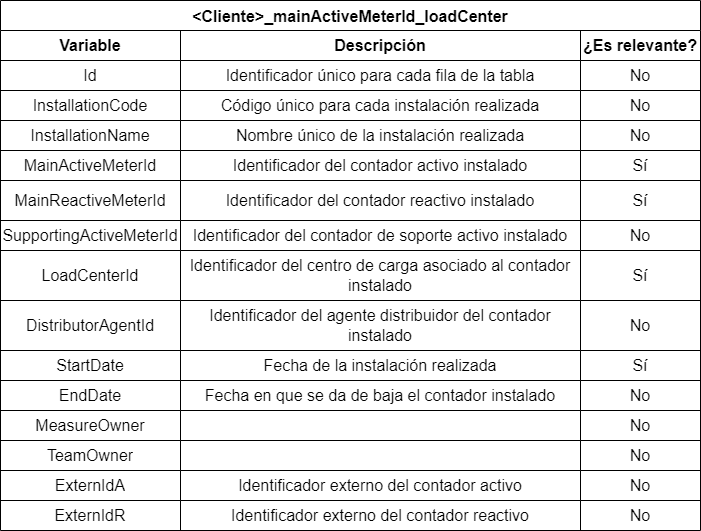

The diagram above was exported from draw.io. Its source (the exported page's mxGraphModel, read from the mxfile embedded in the PNG):
<mxGraphModel dx="1434" dy="844" grid="1" gridSize="10" guides="1" tooltips="1" connect="1" arrows="1" fold="1" page="1" pageScale="1" pageWidth="827" pageHeight="1169" background="#ffffff" math="0" shadow="0">
  <root>
    <mxCell id="0" />
    <mxCell id="1" parent="0" />
    <mxCell id="xwupHt_gFXkxOeCB414Q-1" value="&lt;Cliente&gt;_mainActiveMeterId_loadCenter" style="shape=table;startSize=30;container=1;collapsible=0;childLayout=tableLayout;strokeColor=default;fontSize=16;fontStyle=1" parent="1" vertex="1">
      <mxGeometry x="110" y="230" width="700" height="530" as="geometry" />
    </mxCell>
    <mxCell id="xwupHt_gFXkxOeCB414Q-2" value="" style="shape=tableRow;horizontal=0;startSize=0;swimlaneHead=0;swimlaneBody=0;strokeColor=inherit;top=0;left=0;bottom=0;right=0;collapsible=0;dropTarget=0;fillColor=none;points=[[0,0.5],[1,0.5]];portConstraint=eastwest;fontSize=16;" parent="xwupHt_gFXkxOeCB414Q-1" vertex="1">
      <mxGeometry y="30" width="700" height="30" as="geometry" />
    </mxCell>
    <mxCell id="xwupHt_gFXkxOeCB414Q-4" value="&lt;b&gt;Variable&lt;/b&gt;" style="shape=partialRectangle;html=1;whiteSpace=wrap;connectable=0;strokeColor=inherit;overflow=hidden;fillColor=none;top=0;left=0;bottom=0;right=0;pointerEvents=1;fontSize=16;" parent="xwupHt_gFXkxOeCB414Q-2" vertex="1">
      <mxGeometry width="180" height="30" as="geometry">
        <mxRectangle width="180" height="30" as="alternateBounds" />
      </mxGeometry>
    </mxCell>
    <mxCell id="xwupHt_gFXkxOeCB414Q-5" value="&lt;b&gt;Descripción&lt;/b&gt;" style="shape=partialRectangle;html=1;whiteSpace=wrap;connectable=0;strokeColor=inherit;overflow=hidden;fillColor=none;top=0;left=0;bottom=0;right=0;pointerEvents=1;fontSize=16;" parent="xwupHt_gFXkxOeCB414Q-2" vertex="1">
      <mxGeometry x="180" width="400" height="30" as="geometry">
        <mxRectangle width="400" height="30" as="alternateBounds" />
      </mxGeometry>
    </mxCell>
    <mxCell id="xwupHt_gFXkxOeCB414Q-23" value="&lt;b&gt;¿Es relevante?&lt;/b&gt;" style="shape=partialRectangle;html=1;whiteSpace=wrap;connectable=0;strokeColor=inherit;overflow=hidden;fillColor=none;top=0;left=0;bottom=0;right=0;pointerEvents=1;fontSize=16;" parent="xwupHt_gFXkxOeCB414Q-2" vertex="1">
      <mxGeometry x="580" width="120" height="30" as="geometry">
        <mxRectangle width="120" height="30" as="alternateBounds" />
      </mxGeometry>
    </mxCell>
    <mxCell id="xwupHt_gFXkxOeCB414Q-6" value="" style="shape=tableRow;horizontal=0;startSize=0;swimlaneHead=0;swimlaneBody=0;strokeColor=inherit;top=0;left=0;bottom=0;right=0;collapsible=0;dropTarget=0;fillColor=none;points=[[0,0.5],[1,0.5]];portConstraint=eastwest;fontSize=16;" parent="xwupHt_gFXkxOeCB414Q-1" vertex="1">
      <mxGeometry y="60" width="700" height="30" as="geometry" />
    </mxCell>
    <mxCell id="xwupHt_gFXkxOeCB414Q-8" value="Id" style="shape=partialRectangle;html=1;whiteSpace=wrap;connectable=0;strokeColor=inherit;overflow=hidden;fillColor=none;top=0;left=0;bottom=0;right=0;pointerEvents=1;fontSize=16;" parent="xwupHt_gFXkxOeCB414Q-6" vertex="1">
      <mxGeometry width="180" height="30" as="geometry">
        <mxRectangle width="180" height="30" as="alternateBounds" />
      </mxGeometry>
    </mxCell>
    <mxCell id="xwupHt_gFXkxOeCB414Q-9" value="Identificador único para cada fila de la tabla" style="shape=partialRectangle;html=1;whiteSpace=wrap;connectable=0;strokeColor=inherit;overflow=hidden;fillColor=none;top=0;left=0;bottom=0;right=0;pointerEvents=1;fontSize=16;" parent="xwupHt_gFXkxOeCB414Q-6" vertex="1">
      <mxGeometry x="180" width="400" height="30" as="geometry">
        <mxRectangle width="400" height="30" as="alternateBounds" />
      </mxGeometry>
    </mxCell>
    <mxCell id="xwupHt_gFXkxOeCB414Q-24" value="No" style="shape=partialRectangle;html=1;whiteSpace=wrap;connectable=0;strokeColor=inherit;overflow=hidden;fillColor=none;top=0;left=0;bottom=0;right=0;pointerEvents=1;fontSize=16;" parent="xwupHt_gFXkxOeCB414Q-6" vertex="1">
      <mxGeometry x="580" width="120" height="30" as="geometry">
        <mxRectangle width="120" height="30" as="alternateBounds" />
      </mxGeometry>
    </mxCell>
    <mxCell id="xwupHt_gFXkxOeCB414Q-10" value="" style="shape=tableRow;horizontal=0;startSize=0;swimlaneHead=0;swimlaneBody=0;strokeColor=inherit;top=0;left=0;bottom=0;right=0;collapsible=0;dropTarget=0;fillColor=none;points=[[0,0.5],[1,0.5]];portConstraint=eastwest;fontSize=16;" parent="xwupHt_gFXkxOeCB414Q-1" vertex="1">
      <mxGeometry y="90" width="700" height="30" as="geometry" />
    </mxCell>
    <mxCell id="xwupHt_gFXkxOeCB414Q-12" value="InstallationCode" style="shape=partialRectangle;html=1;whiteSpace=wrap;connectable=0;strokeColor=inherit;overflow=hidden;fillColor=none;top=0;left=0;bottom=0;right=0;pointerEvents=1;fontSize=16;" parent="xwupHt_gFXkxOeCB414Q-10" vertex="1">
      <mxGeometry width="180" height="30" as="geometry">
        <mxRectangle width="180" height="30" as="alternateBounds" />
      </mxGeometry>
    </mxCell>
    <mxCell id="xwupHt_gFXkxOeCB414Q-13" value="Código único para cada instalación realizada" style="shape=partialRectangle;html=1;whiteSpace=wrap;connectable=0;strokeColor=inherit;overflow=hidden;fillColor=none;top=0;left=0;bottom=0;right=0;pointerEvents=1;fontSize=16;" parent="xwupHt_gFXkxOeCB414Q-10" vertex="1">
      <mxGeometry x="180" width="400" height="30" as="geometry">
        <mxRectangle width="400" height="30" as="alternateBounds" />
      </mxGeometry>
    </mxCell>
    <mxCell id="xwupHt_gFXkxOeCB414Q-25" value="No" style="shape=partialRectangle;html=1;whiteSpace=wrap;connectable=0;strokeColor=inherit;overflow=hidden;fillColor=none;top=0;left=0;bottom=0;right=0;pointerEvents=1;fontSize=16;" parent="xwupHt_gFXkxOeCB414Q-10" vertex="1">
      <mxGeometry x="580" width="120" height="30" as="geometry">
        <mxRectangle width="120" height="30" as="alternateBounds" />
      </mxGeometry>
    </mxCell>
    <mxCell id="xwupHt_gFXkxOeCB414Q-20" style="shape=tableRow;horizontal=0;startSize=0;swimlaneHead=0;swimlaneBody=0;strokeColor=inherit;top=0;left=0;bottom=0;right=0;collapsible=0;dropTarget=0;fillColor=none;points=[[0,0.5],[1,0.5]];portConstraint=eastwest;fontSize=16;" parent="xwupHt_gFXkxOeCB414Q-1" vertex="1">
      <mxGeometry y="120" width="700" height="30" as="geometry" />
    </mxCell>
    <mxCell id="xwupHt_gFXkxOeCB414Q-21" value="InstallationName" style="shape=partialRectangle;html=1;whiteSpace=wrap;connectable=0;strokeColor=inherit;overflow=hidden;fillColor=none;top=0;left=0;bottom=0;right=0;pointerEvents=1;fontSize=16;" parent="xwupHt_gFXkxOeCB414Q-20" vertex="1">
      <mxGeometry width="180" height="30" as="geometry">
        <mxRectangle width="180" height="30" as="alternateBounds" />
      </mxGeometry>
    </mxCell>
    <mxCell id="xwupHt_gFXkxOeCB414Q-22" value="Nombre único de la instalación realizada" style="shape=partialRectangle;html=1;whiteSpace=wrap;connectable=0;strokeColor=inherit;overflow=hidden;fillColor=none;top=0;left=0;bottom=0;right=0;pointerEvents=1;fontSize=16;" parent="xwupHt_gFXkxOeCB414Q-20" vertex="1">
      <mxGeometry x="180" width="400" height="30" as="geometry">
        <mxRectangle width="400" height="30" as="alternateBounds" />
      </mxGeometry>
    </mxCell>
    <mxCell id="xwupHt_gFXkxOeCB414Q-26" value="No" style="shape=partialRectangle;html=1;whiteSpace=wrap;connectable=0;strokeColor=inherit;overflow=hidden;fillColor=none;top=0;left=0;bottom=0;right=0;pointerEvents=1;fontSize=16;" parent="xwupHt_gFXkxOeCB414Q-20" vertex="1">
      <mxGeometry x="580" width="120" height="30" as="geometry">
        <mxRectangle width="120" height="30" as="alternateBounds" />
      </mxGeometry>
    </mxCell>
    <mxCell id="xwupHt_gFXkxOeCB414Q-17" style="shape=tableRow;horizontal=0;startSize=0;swimlaneHead=0;swimlaneBody=0;strokeColor=inherit;top=0;left=0;bottom=0;right=0;collapsible=0;dropTarget=0;fillColor=none;points=[[0,0.5],[1,0.5]];portConstraint=eastwest;fontSize=16;" parent="xwupHt_gFXkxOeCB414Q-1" vertex="1">
      <mxGeometry y="150" width="700" height="30" as="geometry" />
    </mxCell>
    <mxCell id="xwupHt_gFXkxOeCB414Q-18" value="MainActiveMeterId" style="shape=partialRectangle;html=1;whiteSpace=wrap;connectable=0;strokeColor=inherit;overflow=hidden;fillColor=none;top=0;left=0;bottom=0;right=0;pointerEvents=1;fontSize=16;" parent="xwupHt_gFXkxOeCB414Q-17" vertex="1">
      <mxGeometry width="180" height="30" as="geometry">
        <mxRectangle width="180" height="30" as="alternateBounds" />
      </mxGeometry>
    </mxCell>
    <mxCell id="xwupHt_gFXkxOeCB414Q-19" value="Identificador del contador activo instalado" style="shape=partialRectangle;html=1;whiteSpace=wrap;connectable=0;strokeColor=inherit;overflow=hidden;fillColor=none;top=0;left=0;bottom=0;right=0;pointerEvents=1;fontSize=16;" parent="xwupHt_gFXkxOeCB414Q-17" vertex="1">
      <mxGeometry x="180" width="400" height="30" as="geometry">
        <mxRectangle width="400" height="30" as="alternateBounds" />
      </mxGeometry>
    </mxCell>
    <mxCell id="xwupHt_gFXkxOeCB414Q-27" value="Sí" style="shape=partialRectangle;html=1;whiteSpace=wrap;connectable=0;strokeColor=inherit;overflow=hidden;fillColor=none;top=0;left=0;bottom=0;right=0;pointerEvents=1;fontSize=16;" parent="xwupHt_gFXkxOeCB414Q-17" vertex="1">
      <mxGeometry x="580" width="120" height="30" as="geometry">
        <mxRectangle width="120" height="30" as="alternateBounds" />
      </mxGeometry>
    </mxCell>
    <mxCell id="xwupHt_gFXkxOeCB414Q-14" style="shape=tableRow;horizontal=0;startSize=0;swimlaneHead=0;swimlaneBody=0;strokeColor=inherit;top=0;left=0;bottom=0;right=0;collapsible=0;dropTarget=0;fillColor=none;points=[[0,0.5],[1,0.5]];portConstraint=eastwest;fontSize=16;" parent="xwupHt_gFXkxOeCB414Q-1" vertex="1">
      <mxGeometry y="180" width="700" height="40" as="geometry" />
    </mxCell>
    <mxCell id="xwupHt_gFXkxOeCB414Q-15" value="MainReactiveMeterId" style="shape=partialRectangle;html=1;whiteSpace=wrap;connectable=0;strokeColor=inherit;overflow=hidden;fillColor=none;top=0;left=0;bottom=0;right=0;pointerEvents=1;fontSize=16;" parent="xwupHt_gFXkxOeCB414Q-14" vertex="1">
      <mxGeometry width="180" height="40" as="geometry">
        <mxRectangle width="180" height="40" as="alternateBounds" />
      </mxGeometry>
    </mxCell>
    <mxCell id="xwupHt_gFXkxOeCB414Q-16" value="Identificador del contador reactivo instalado" style="shape=partialRectangle;html=1;whiteSpace=wrap;connectable=0;strokeColor=inherit;overflow=hidden;fillColor=none;top=0;left=0;bottom=0;right=0;pointerEvents=1;fontSize=16;" parent="xwupHt_gFXkxOeCB414Q-14" vertex="1">
      <mxGeometry x="180" width="400" height="40" as="geometry">
        <mxRectangle width="400" height="40" as="alternateBounds" />
      </mxGeometry>
    </mxCell>
    <mxCell id="xwupHt_gFXkxOeCB414Q-28" value="Sí" style="shape=partialRectangle;html=1;whiteSpace=wrap;connectable=0;strokeColor=inherit;overflow=hidden;fillColor=none;top=0;left=0;bottom=0;right=0;pointerEvents=1;fontSize=16;" parent="xwupHt_gFXkxOeCB414Q-14" vertex="1">
      <mxGeometry x="580" width="120" height="40" as="geometry">
        <mxRectangle width="120" height="40" as="alternateBounds" />
      </mxGeometry>
    </mxCell>
    <mxCell id="xwupHt_gFXkxOeCB414Q-29" style="shape=tableRow;horizontal=0;startSize=0;swimlaneHead=0;swimlaneBody=0;strokeColor=inherit;top=0;left=0;bottom=0;right=0;collapsible=0;dropTarget=0;fillColor=none;points=[[0,0.5],[1,0.5]];portConstraint=eastwest;fontSize=16;" parent="xwupHt_gFXkxOeCB414Q-1" vertex="1">
      <mxGeometry y="220" width="700" height="30" as="geometry" />
    </mxCell>
    <mxCell id="xwupHt_gFXkxOeCB414Q-30" value="SupportingActiveMeterId" style="shape=partialRectangle;html=1;whiteSpace=wrap;connectable=0;strokeColor=inherit;overflow=hidden;fillColor=none;top=0;left=0;bottom=0;right=0;pointerEvents=1;fontSize=16;" parent="xwupHt_gFXkxOeCB414Q-29" vertex="1">
      <mxGeometry width="180" height="30" as="geometry">
        <mxRectangle width="180" height="30" as="alternateBounds" />
      </mxGeometry>
    </mxCell>
    <mxCell id="xwupHt_gFXkxOeCB414Q-31" value="Identificador del contador de soporte activo instalado" style="shape=partialRectangle;html=1;whiteSpace=wrap;connectable=0;strokeColor=inherit;overflow=hidden;fillColor=none;top=0;left=0;bottom=0;right=0;pointerEvents=1;fontSize=16;" parent="xwupHt_gFXkxOeCB414Q-29" vertex="1">
      <mxGeometry x="180" width="400" height="30" as="geometry">
        <mxRectangle width="400" height="30" as="alternateBounds" />
      </mxGeometry>
    </mxCell>
    <mxCell id="xwupHt_gFXkxOeCB414Q-32" value="No" style="shape=partialRectangle;html=1;whiteSpace=wrap;connectable=0;strokeColor=inherit;overflow=hidden;fillColor=none;top=0;left=0;bottom=0;right=0;pointerEvents=1;fontSize=16;" parent="xwupHt_gFXkxOeCB414Q-29" vertex="1">
      <mxGeometry x="580" width="120" height="30" as="geometry">
        <mxRectangle width="120" height="30" as="alternateBounds" />
      </mxGeometry>
    </mxCell>
    <mxCell id="xwupHt_gFXkxOeCB414Q-37" style="shape=tableRow;horizontal=0;startSize=0;swimlaneHead=0;swimlaneBody=0;strokeColor=inherit;top=0;left=0;bottom=0;right=0;collapsible=0;dropTarget=0;fillColor=none;points=[[0,0.5],[1,0.5]];portConstraint=eastwest;fontSize=16;" parent="xwupHt_gFXkxOeCB414Q-1" vertex="1">
      <mxGeometry y="250" width="700" height="50" as="geometry" />
    </mxCell>
    <mxCell id="xwupHt_gFXkxOeCB414Q-38" value="LoadCenterId" style="shape=partialRectangle;html=1;whiteSpace=wrap;connectable=0;strokeColor=inherit;overflow=hidden;fillColor=none;top=0;left=0;bottom=0;right=0;pointerEvents=1;fontSize=16;" parent="xwupHt_gFXkxOeCB414Q-37" vertex="1">
      <mxGeometry width="180" height="50" as="geometry">
        <mxRectangle width="180" height="50" as="alternateBounds" />
      </mxGeometry>
    </mxCell>
    <mxCell id="xwupHt_gFXkxOeCB414Q-39" value="Identificador del centro de carga asociado al contador instalado" style="shape=partialRectangle;html=1;whiteSpace=wrap;connectable=0;strokeColor=inherit;overflow=hidden;fillColor=none;top=0;left=0;bottom=0;right=0;pointerEvents=1;fontSize=16;" parent="xwupHt_gFXkxOeCB414Q-37" vertex="1">
      <mxGeometry x="180" width="400" height="50" as="geometry">
        <mxRectangle width="400" height="50" as="alternateBounds" />
      </mxGeometry>
    </mxCell>
    <mxCell id="xwupHt_gFXkxOeCB414Q-40" value="Sí" style="shape=partialRectangle;html=1;whiteSpace=wrap;connectable=0;strokeColor=inherit;overflow=hidden;fillColor=none;top=0;left=0;bottom=0;right=0;pointerEvents=1;fontSize=16;" parent="xwupHt_gFXkxOeCB414Q-37" vertex="1">
      <mxGeometry x="580" width="120" height="50" as="geometry">
        <mxRectangle width="120" height="50" as="alternateBounds" />
      </mxGeometry>
    </mxCell>
    <mxCell id="xwupHt_gFXkxOeCB414Q-33" style="shape=tableRow;horizontal=0;startSize=0;swimlaneHead=0;swimlaneBody=0;strokeColor=inherit;top=0;left=0;bottom=0;right=0;collapsible=0;dropTarget=0;fillColor=none;points=[[0,0.5],[1,0.5]];portConstraint=eastwest;fontSize=16;" parent="xwupHt_gFXkxOeCB414Q-1" vertex="1">
      <mxGeometry y="300" width="700" height="50" as="geometry" />
    </mxCell>
    <mxCell id="xwupHt_gFXkxOeCB414Q-34" value="DistributorAgentId" style="shape=partialRectangle;html=1;whiteSpace=wrap;connectable=0;strokeColor=inherit;overflow=hidden;fillColor=none;top=0;left=0;bottom=0;right=0;pointerEvents=1;fontSize=16;" parent="xwupHt_gFXkxOeCB414Q-33" vertex="1">
      <mxGeometry width="180" height="50" as="geometry">
        <mxRectangle width="180" height="50" as="alternateBounds" />
      </mxGeometry>
    </mxCell>
    <mxCell id="xwupHt_gFXkxOeCB414Q-35" value="Identificador del agente distribuidor del contador instalado" style="shape=partialRectangle;html=1;whiteSpace=wrap;connectable=0;strokeColor=inherit;overflow=hidden;fillColor=none;top=0;left=0;bottom=0;right=0;pointerEvents=1;fontSize=16;" parent="xwupHt_gFXkxOeCB414Q-33" vertex="1">
      <mxGeometry x="180" width="400" height="50" as="geometry">
        <mxRectangle width="400" height="50" as="alternateBounds" />
      </mxGeometry>
    </mxCell>
    <mxCell id="xwupHt_gFXkxOeCB414Q-36" value="No" style="shape=partialRectangle;html=1;whiteSpace=wrap;connectable=0;strokeColor=inherit;overflow=hidden;fillColor=none;top=0;left=0;bottom=0;right=0;pointerEvents=1;fontSize=16;" parent="xwupHt_gFXkxOeCB414Q-33" vertex="1">
      <mxGeometry x="580" width="120" height="50" as="geometry">
        <mxRectangle width="120" height="50" as="alternateBounds" />
      </mxGeometry>
    </mxCell>
    <mxCell id="xwupHt_gFXkxOeCB414Q-41" style="shape=tableRow;horizontal=0;startSize=0;swimlaneHead=0;swimlaneBody=0;strokeColor=inherit;top=0;left=0;bottom=0;right=0;collapsible=0;dropTarget=0;fillColor=none;points=[[0,0.5],[1,0.5]];portConstraint=eastwest;fontSize=16;" parent="xwupHt_gFXkxOeCB414Q-1" vertex="1">
      <mxGeometry y="350" width="700" height="30" as="geometry" />
    </mxCell>
    <mxCell id="xwupHt_gFXkxOeCB414Q-42" value="StartDate" style="shape=partialRectangle;html=1;whiteSpace=wrap;connectable=0;strokeColor=inherit;overflow=hidden;fillColor=none;top=0;left=0;bottom=0;right=0;pointerEvents=1;fontSize=16;" parent="xwupHt_gFXkxOeCB414Q-41" vertex="1">
      <mxGeometry width="180" height="30" as="geometry">
        <mxRectangle width="180" height="30" as="alternateBounds" />
      </mxGeometry>
    </mxCell>
    <mxCell id="xwupHt_gFXkxOeCB414Q-43" value="Fecha de la instalación realizada" style="shape=partialRectangle;html=1;whiteSpace=wrap;connectable=0;strokeColor=inherit;overflow=hidden;fillColor=none;top=0;left=0;bottom=0;right=0;pointerEvents=1;fontSize=16;" parent="xwupHt_gFXkxOeCB414Q-41" vertex="1">
      <mxGeometry x="180" width="400" height="30" as="geometry">
        <mxRectangle width="400" height="30" as="alternateBounds" />
      </mxGeometry>
    </mxCell>
    <mxCell id="xwupHt_gFXkxOeCB414Q-44" value="Sí" style="shape=partialRectangle;html=1;whiteSpace=wrap;connectable=0;strokeColor=inherit;overflow=hidden;fillColor=none;top=0;left=0;bottom=0;right=0;pointerEvents=1;fontSize=16;" parent="xwupHt_gFXkxOeCB414Q-41" vertex="1">
      <mxGeometry x="580" width="120" height="30" as="geometry">
        <mxRectangle width="120" height="30" as="alternateBounds" />
      </mxGeometry>
    </mxCell>
    <mxCell id="xwupHt_gFXkxOeCB414Q-45" style="shape=tableRow;horizontal=0;startSize=0;swimlaneHead=0;swimlaneBody=0;strokeColor=inherit;top=0;left=0;bottom=0;right=0;collapsible=0;dropTarget=0;fillColor=none;points=[[0,0.5],[1,0.5]];portConstraint=eastwest;fontSize=16;" parent="xwupHt_gFXkxOeCB414Q-1" vertex="1">
      <mxGeometry y="380" width="700" height="30" as="geometry" />
    </mxCell>
    <mxCell id="xwupHt_gFXkxOeCB414Q-46" value="EndDate" style="shape=partialRectangle;html=1;whiteSpace=wrap;connectable=0;strokeColor=inherit;overflow=hidden;fillColor=none;top=0;left=0;bottom=0;right=0;pointerEvents=1;fontSize=16;" parent="xwupHt_gFXkxOeCB414Q-45" vertex="1">
      <mxGeometry width="180" height="30" as="geometry">
        <mxRectangle width="180" height="30" as="alternateBounds" />
      </mxGeometry>
    </mxCell>
    <mxCell id="xwupHt_gFXkxOeCB414Q-47" value="Fecha en que se da de baja el contador instalado" style="shape=partialRectangle;html=1;whiteSpace=wrap;connectable=0;strokeColor=inherit;overflow=hidden;fillColor=none;top=0;left=0;bottom=0;right=0;pointerEvents=1;fontSize=16;" parent="xwupHt_gFXkxOeCB414Q-45" vertex="1">
      <mxGeometry x="180" width="400" height="30" as="geometry">
        <mxRectangle width="400" height="30" as="alternateBounds" />
      </mxGeometry>
    </mxCell>
    <mxCell id="xwupHt_gFXkxOeCB414Q-48" value="No" style="shape=partialRectangle;html=1;whiteSpace=wrap;connectable=0;strokeColor=inherit;overflow=hidden;fillColor=none;top=0;left=0;bottom=0;right=0;pointerEvents=1;fontSize=16;" parent="xwupHt_gFXkxOeCB414Q-45" vertex="1">
      <mxGeometry x="580" width="120" height="30" as="geometry">
        <mxRectangle width="120" height="30" as="alternateBounds" />
      </mxGeometry>
    </mxCell>
    <mxCell id="xQ0z2iuMlxd4oTNPHWG3-35" style="shape=tableRow;horizontal=0;startSize=0;swimlaneHead=0;swimlaneBody=0;strokeColor=inherit;top=0;left=0;bottom=0;right=0;collapsible=0;dropTarget=0;fillColor=none;points=[[0,0.5],[1,0.5]];portConstraint=eastwest;fontSize=16;" parent="xwupHt_gFXkxOeCB414Q-1" vertex="1">
      <mxGeometry y="410" width="700" height="30" as="geometry" />
    </mxCell>
    <mxCell id="xQ0z2iuMlxd4oTNPHWG3-36" value="MeasureOwner" style="shape=partialRectangle;html=1;whiteSpace=wrap;connectable=0;strokeColor=inherit;overflow=hidden;fillColor=none;top=0;left=0;bottom=0;right=0;pointerEvents=1;fontSize=16;" parent="xQ0z2iuMlxd4oTNPHWG3-35" vertex="1">
      <mxGeometry width="180" height="30" as="geometry">
        <mxRectangle width="180" height="30" as="alternateBounds" />
      </mxGeometry>
    </mxCell>
    <mxCell id="xQ0z2iuMlxd4oTNPHWG3-37" style="shape=partialRectangle;html=1;whiteSpace=wrap;connectable=0;strokeColor=inherit;overflow=hidden;fillColor=none;top=0;left=0;bottom=0;right=0;pointerEvents=1;fontSize=16;" parent="xQ0z2iuMlxd4oTNPHWG3-35" vertex="1">
      <mxGeometry x="180" width="400" height="30" as="geometry">
        <mxRectangle width="400" height="30" as="alternateBounds" />
      </mxGeometry>
    </mxCell>
    <mxCell id="xQ0z2iuMlxd4oTNPHWG3-38" value="No" style="shape=partialRectangle;html=1;whiteSpace=wrap;connectable=0;strokeColor=inherit;overflow=hidden;fillColor=none;top=0;left=0;bottom=0;right=0;pointerEvents=1;fontSize=16;" parent="xQ0z2iuMlxd4oTNPHWG3-35" vertex="1">
      <mxGeometry x="580" width="120" height="30" as="geometry">
        <mxRectangle width="120" height="30" as="alternateBounds" />
      </mxGeometry>
    </mxCell>
    <mxCell id="xQ0z2iuMlxd4oTNPHWG3-31" style="shape=tableRow;horizontal=0;startSize=0;swimlaneHead=0;swimlaneBody=0;strokeColor=inherit;top=0;left=0;bottom=0;right=0;collapsible=0;dropTarget=0;fillColor=none;points=[[0,0.5],[1,0.5]];portConstraint=eastwest;fontSize=16;" parent="xwupHt_gFXkxOeCB414Q-1" vertex="1">
      <mxGeometry y="440" width="700" height="30" as="geometry" />
    </mxCell>
    <mxCell id="xQ0z2iuMlxd4oTNPHWG3-32" value="TeamOwner" style="shape=partialRectangle;html=1;whiteSpace=wrap;connectable=0;strokeColor=inherit;overflow=hidden;fillColor=none;top=0;left=0;bottom=0;right=0;pointerEvents=1;fontSize=16;" parent="xQ0z2iuMlxd4oTNPHWG3-31" vertex="1">
      <mxGeometry width="180" height="30" as="geometry">
        <mxRectangle width="180" height="30" as="alternateBounds" />
      </mxGeometry>
    </mxCell>
    <mxCell id="xQ0z2iuMlxd4oTNPHWG3-33" style="shape=partialRectangle;html=1;whiteSpace=wrap;connectable=0;strokeColor=inherit;overflow=hidden;fillColor=none;top=0;left=0;bottom=0;right=0;pointerEvents=1;fontSize=16;" parent="xQ0z2iuMlxd4oTNPHWG3-31" vertex="1">
      <mxGeometry x="180" width="400" height="30" as="geometry">
        <mxRectangle width="400" height="30" as="alternateBounds" />
      </mxGeometry>
    </mxCell>
    <mxCell id="xQ0z2iuMlxd4oTNPHWG3-34" value="No" style="shape=partialRectangle;html=1;whiteSpace=wrap;connectable=0;strokeColor=inherit;overflow=hidden;fillColor=none;top=0;left=0;bottom=0;right=0;pointerEvents=1;fontSize=16;" parent="xQ0z2iuMlxd4oTNPHWG3-31" vertex="1">
      <mxGeometry x="580" width="120" height="30" as="geometry">
        <mxRectangle width="120" height="30" as="alternateBounds" />
      </mxGeometry>
    </mxCell>
    <mxCell id="xQ0z2iuMlxd4oTNPHWG3-27" style="shape=tableRow;horizontal=0;startSize=0;swimlaneHead=0;swimlaneBody=0;strokeColor=inherit;top=0;left=0;bottom=0;right=0;collapsible=0;dropTarget=0;fillColor=none;points=[[0,0.5],[1,0.5]];portConstraint=eastwest;fontSize=16;" parent="xwupHt_gFXkxOeCB414Q-1" vertex="1">
      <mxGeometry y="470" width="700" height="30" as="geometry" />
    </mxCell>
    <mxCell id="xQ0z2iuMlxd4oTNPHWG3-28" value="ExternIdA" style="shape=partialRectangle;html=1;whiteSpace=wrap;connectable=0;strokeColor=inherit;overflow=hidden;fillColor=none;top=0;left=0;bottom=0;right=0;pointerEvents=1;fontSize=16;" parent="xQ0z2iuMlxd4oTNPHWG3-27" vertex="1">
      <mxGeometry width="180" height="30" as="geometry">
        <mxRectangle width="180" height="30" as="alternateBounds" />
      </mxGeometry>
    </mxCell>
    <mxCell id="xQ0z2iuMlxd4oTNPHWG3-29" value="Identificador externo del contador activo" style="shape=partialRectangle;html=1;whiteSpace=wrap;connectable=0;strokeColor=inherit;overflow=hidden;fillColor=none;top=0;left=0;bottom=0;right=0;pointerEvents=1;fontSize=16;" parent="xQ0z2iuMlxd4oTNPHWG3-27" vertex="1">
      <mxGeometry x="180" width="400" height="30" as="geometry">
        <mxRectangle width="400" height="30" as="alternateBounds" />
      </mxGeometry>
    </mxCell>
    <mxCell id="xQ0z2iuMlxd4oTNPHWG3-30" value="No" style="shape=partialRectangle;html=1;whiteSpace=wrap;connectable=0;strokeColor=inherit;overflow=hidden;fillColor=none;top=0;left=0;bottom=0;right=0;pointerEvents=1;fontSize=16;" parent="xQ0z2iuMlxd4oTNPHWG3-27" vertex="1">
      <mxGeometry x="580" width="120" height="30" as="geometry">
        <mxRectangle width="120" height="30" as="alternateBounds" />
      </mxGeometry>
    </mxCell>
    <mxCell id="xQ0z2iuMlxd4oTNPHWG3-23" style="shape=tableRow;horizontal=0;startSize=0;swimlaneHead=0;swimlaneBody=0;strokeColor=inherit;top=0;left=0;bottom=0;right=0;collapsible=0;dropTarget=0;fillColor=none;points=[[0,0.5],[1,0.5]];portConstraint=eastwest;fontSize=16;" parent="xwupHt_gFXkxOeCB414Q-1" vertex="1">
      <mxGeometry y="500" width="700" height="30" as="geometry" />
    </mxCell>
    <mxCell id="xQ0z2iuMlxd4oTNPHWG3-24" value="ExternIdR" style="shape=partialRectangle;html=1;whiteSpace=wrap;connectable=0;strokeColor=inherit;overflow=hidden;fillColor=none;top=0;left=0;bottom=0;right=0;pointerEvents=1;fontSize=16;" parent="xQ0z2iuMlxd4oTNPHWG3-23" vertex="1">
      <mxGeometry width="180" height="30" as="geometry">
        <mxRectangle width="180" height="30" as="alternateBounds" />
      </mxGeometry>
    </mxCell>
    <mxCell id="xQ0z2iuMlxd4oTNPHWG3-25" value="Identificador externo del contador reactivo" style="shape=partialRectangle;html=1;whiteSpace=wrap;connectable=0;strokeColor=inherit;overflow=hidden;fillColor=none;top=0;left=0;bottom=0;right=0;pointerEvents=1;fontSize=16;" parent="xQ0z2iuMlxd4oTNPHWG3-23" vertex="1">
      <mxGeometry x="180" width="400" height="30" as="geometry">
        <mxRectangle width="400" height="30" as="alternateBounds" />
      </mxGeometry>
    </mxCell>
    <mxCell id="xQ0z2iuMlxd4oTNPHWG3-26" value="No" style="shape=partialRectangle;html=1;whiteSpace=wrap;connectable=0;strokeColor=inherit;overflow=hidden;fillColor=none;top=0;left=0;bottom=0;right=0;pointerEvents=1;fontSize=16;" parent="xQ0z2iuMlxd4oTNPHWG3-23" vertex="1">
      <mxGeometry x="580" width="120" height="30" as="geometry">
        <mxRectangle width="120" height="30" as="alternateBounds" />
      </mxGeometry>
    </mxCell>
  </root>
</mxGraphModel>